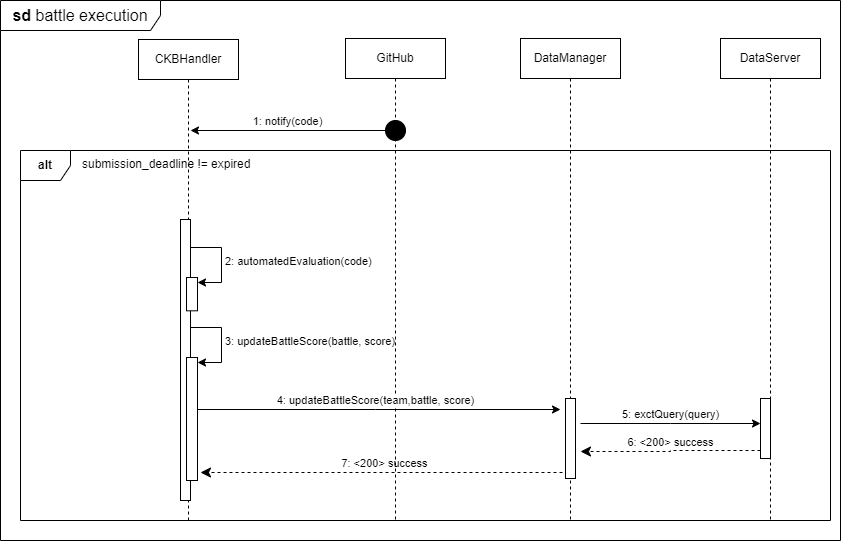

The diagram above was exported from draw.io. Its source (the exported page's mxGraphModel, read from the mxfile embedded in the PNG):
<mxGraphModel dx="1877" dy="534" grid="1" gridSize="10" guides="1" tooltips="1" connect="1" arrows="1" fold="1" page="1" pageScale="1" pageWidth="827" pageHeight="1169" math="0" shadow="0">
  <root>
    <mxCell id="0" />
    <mxCell id="1" parent="0" />
    <mxCell id="hq8v5bKwkIQO-botcMjV-1" value="CKBHandler" style="shape=umlLifeline;perimeter=lifelinePerimeter;whiteSpace=wrap;html=1;container=0;dropTarget=0;collapsible=0;recursiveResize=0;outlineConnect=0;portConstraint=eastwest;newEdgeStyle={&quot;edgeStyle&quot;:&quot;elbowEdgeStyle&quot;,&quot;elbow&quot;:&quot;vertical&quot;,&quot;curved&quot;:0,&quot;rounded&quot;:0};" vertex="1" parent="1">
      <mxGeometry x="-92" y="929" width="100" height="481" as="geometry" />
    </mxCell>
    <mxCell id="hq8v5bKwkIQO-botcMjV-2" value="&lt;b&gt;sd &lt;/b&gt;battle execution" style="shape=umlFrame;whiteSpace=wrap;html=1;pointerEvents=0;recursiveResize=0;container=0;collapsible=0;width=160;fontSize=16;" vertex="1" parent="1">
      <mxGeometry x="-230" y="890" width="840" height="540" as="geometry" />
    </mxCell>
    <mxCell id="hq8v5bKwkIQO-botcMjV-3" value="&lt;b&gt;alt&lt;/b&gt;" style="shape=umlFrame;whiteSpace=wrap;html=1;pointerEvents=0;recursiveResize=0;container=0;collapsible=0;width=50;height=30;" vertex="1" parent="1">
      <mxGeometry x="-210" y="1040" width="810" height="370" as="geometry" />
    </mxCell>
    <mxCell id="hq8v5bKwkIQO-botcMjV-4" value="7: &amp;lt;200&amp;gt; success" style="html=1;verticalAlign=bottom;endArrow=classic;dashed=1;endSize=8;edgeStyle=elbowEdgeStyle;elbow=vertical;curved=0;rounded=0;endFill=1;" edge="1" parent="1">
      <mxGeometry relative="1" as="geometry">
        <mxPoint x="-30" y="1362" as="targetPoint" />
        <Array as="points">
          <mxPoint x="267" y="1362.0039751432555" />
        </Array>
        <mxPoint x="338" y="1362" as="sourcePoint" />
        <mxPoint as="offset" />
      </mxGeometry>
    </mxCell>
    <mxCell id="hq8v5bKwkIQO-botcMjV-5" value="GitHub" style="shape=umlLifeline;perimeter=lifelinePerimeter;whiteSpace=wrap;html=1;container=0;dropTarget=0;collapsible=0;recursiveResize=0;outlineConnect=0;portConstraint=eastwest;newEdgeStyle={&quot;edgeStyle&quot;:&quot;elbowEdgeStyle&quot;,&quot;elbow&quot;:&quot;vertical&quot;,&quot;curved&quot;:0,&quot;rounded&quot;:0};" vertex="1" parent="1">
      <mxGeometry x="115" y="928" width="100" height="482" as="geometry" />
    </mxCell>
    <mxCell id="hq8v5bKwkIQO-botcMjV-6" value="DataManager" style="shape=umlLifeline;perimeter=lifelinePerimeter;whiteSpace=wrap;html=1;container=0;dropTarget=0;collapsible=0;recursiveResize=0;outlineConnect=0;portConstraint=eastwest;newEdgeStyle={&quot;edgeStyle&quot;:&quot;elbowEdgeStyle&quot;,&quot;elbow&quot;:&quot;vertical&quot;,&quot;curved&quot;:0,&quot;rounded&quot;:0};" vertex="1" parent="1">
      <mxGeometry x="290" y="928" width="100" height="482" as="geometry" />
    </mxCell>
    <mxCell id="hq8v5bKwkIQO-botcMjV-7" value="" style="html=1;points=[];perimeter=orthogonalPerimeter;outlineConnect=0;targetShapes=umlLifeline;portConstraint=eastwest;newEdgeStyle={&quot;edgeStyle&quot;:&quot;elbowEdgeStyle&quot;,&quot;elbow&quot;:&quot;vertical&quot;,&quot;curved&quot;:0,&quot;rounded&quot;:0};" vertex="1" parent="hq8v5bKwkIQO-botcMjV-6">
      <mxGeometry x="45" y="360" width="10" height="80" as="geometry" />
    </mxCell>
    <mxCell id="hq8v5bKwkIQO-botcMjV-8" value="DataServer" style="shape=umlLifeline;perimeter=lifelinePerimeter;whiteSpace=wrap;html=1;container=0;dropTarget=0;collapsible=0;recursiveResize=0;outlineConnect=0;portConstraint=eastwest;newEdgeStyle={&quot;edgeStyle&quot;:&quot;elbowEdgeStyle&quot;,&quot;elbow&quot;:&quot;vertical&quot;,&quot;curved&quot;:0,&quot;rounded&quot;:0};" vertex="1" parent="1">
      <mxGeometry x="490" y="928" width="100" height="482" as="geometry" />
    </mxCell>
    <mxCell id="hq8v5bKwkIQO-botcMjV-9" value="" style="html=1;points=[];perimeter=orthogonalPerimeter;outlineConnect=0;targetShapes=umlLifeline;portConstraint=eastwest;newEdgeStyle={&quot;edgeStyle&quot;:&quot;elbowEdgeStyle&quot;,&quot;elbow&quot;:&quot;vertical&quot;,&quot;curved&quot;:0,&quot;rounded&quot;:0};" vertex="1" parent="hq8v5bKwkIQO-botcMjV-8">
      <mxGeometry x="40" y="360" width="10" height="60" as="geometry" />
    </mxCell>
    <mxCell id="hq8v5bKwkIQO-botcMjV-10" value="5: exctQuery(query)" style="html=1;verticalAlign=bottom;endArrow=classic;edgeStyle=elbowEdgeStyle;elbow=vertical;curved=0;rounded=0;endFill=1;" edge="1" parent="hq8v5bKwkIQO-botcMjV-8">
      <mxGeometry relative="1" as="geometry">
        <mxPoint x="-140" y="385" as="sourcePoint" />
        <Array as="points" />
        <mxPoint x="40" y="385" as="targetPoint" />
      </mxGeometry>
    </mxCell>
    <mxCell id="hq8v5bKwkIQO-botcMjV-11" value="6: &amp;lt;200&amp;gt; success" style="html=1;verticalAlign=bottom;endArrow=classic;dashed=1;endSize=8;edgeStyle=elbowEdgeStyle;elbow=horizontal;curved=0;rounded=0;endFill=1;" edge="1" parent="hq8v5bKwkIQO-botcMjV-8">
      <mxGeometry relative="1" as="geometry">
        <mxPoint x="-140" y="413" as="targetPoint" />
        <Array as="points" />
        <mxPoint x="40" y="412" as="sourcePoint" />
        <mxPoint as="offset" />
      </mxGeometry>
    </mxCell>
    <mxCell id="hq8v5bKwkIQO-botcMjV-12" value="submission_deadline != expired" style="text;html=1;" vertex="1" parent="1">
      <mxGeometry x="-210" y="1040" width="100" height="20" as="geometry">
        <mxPoint x="60" as="offset" />
      </mxGeometry>
    </mxCell>
    <mxCell id="hq8v5bKwkIQO-botcMjV-13" value="1: notify(code)" style="html=1;verticalAlign=bottom;endArrow=classic;edgeStyle=elbowEdgeStyle;elbow=vertical;curved=0;rounded=0;endFill=1;" edge="1" parent="1" source="hq8v5bKwkIQO-botcMjV-14">
      <mxGeometry relative="1" as="geometry">
        <mxPoint x="161.99999999999977" y="1020.0031034482759" as="sourcePoint" />
        <Array as="points" />
        <mxPoint x="-40" y="1020.21" as="targetPoint" />
      </mxGeometry>
    </mxCell>
    <mxCell id="hq8v5bKwkIQO-botcMjV-14" value="" style="ellipse;fillColor=strokeColor;html=1;fontSize=16;" vertex="1" parent="1">
      <mxGeometry x="155" y="1010" width="20" height="20" as="geometry" />
    </mxCell>
    <mxCell id="hq8v5bKwkIQO-botcMjV-15" value="2: automatedEvaluation(code)" style="html=1;align=left;spacingLeft=2;endArrow=classic;rounded=0;edgeStyle=orthogonalEdgeStyle;curved=0;rounded=0;entryX=1;entryY=0;entryDx=0;entryDy=5;entryPerimeter=0;endFill=1;" edge="1" parent="1" target="hq8v5bKwkIQO-botcMjV-19">
      <mxGeometry relative="1" as="geometry">
        <mxPoint x="-40" y="1137" as="sourcePoint" />
        <Array as="points">
          <mxPoint x="-9" y="1137" />
          <mxPoint x="-9" y="1172" />
        </Array>
        <mxPoint x="-9" y="1167" as="targetPoint" />
      </mxGeometry>
    </mxCell>
    <mxCell id="hq8v5bKwkIQO-botcMjV-16" value="3: updateBattleScore(battle, score)" style="html=1;align=left;spacingLeft=2;endArrow=classic;rounded=0;edgeStyle=orthogonalEdgeStyle;curved=0;rounded=0;entryX=1;entryY=0;entryDx=0;entryDy=5;entryPerimeter=0;endFill=1;" edge="1" parent="1" target="hq8v5bKwkIQO-botcMjV-20">
      <mxGeometry relative="1" as="geometry">
        <mxPoint x="-40" y="1217" as="sourcePoint" />
        <Array as="points">
          <mxPoint x="-9" y="1217" />
          <mxPoint x="-9" y="1252" />
        </Array>
        <mxPoint x="-9" y="1247" as="targetPoint" />
      </mxGeometry>
    </mxCell>
    <mxCell id="hq8v5bKwkIQO-botcMjV-17" value="4: updateBattleScore(team,battle, score)" style="html=1;verticalAlign=bottom;endArrow=classic;edgeStyle=elbowEdgeStyle;elbow=vertical;curved=0;rounded=0;endFill=1;" edge="1" parent="1">
      <mxGeometry relative="1" as="geometry">
        <mxPoint x="-40" y="1299" as="sourcePoint" />
        <Array as="points" />
        <mxPoint x="330" y="1299" as="targetPoint" />
      </mxGeometry>
    </mxCell>
    <mxCell id="hq8v5bKwkIQO-botcMjV-18" value="" style="html=1;points=[];perimeter=orthogonalPerimeter;outlineConnect=0;targetShapes=umlLifeline;portConstraint=eastwest;newEdgeStyle={&quot;edgeStyle&quot;:&quot;elbowEdgeStyle&quot;,&quot;elbow&quot;:&quot;vertical&quot;,&quot;curved&quot;:0,&quot;rounded&quot;:0};" vertex="1" parent="1">
      <mxGeometry x="-50" y="1109" width="10" height="281" as="geometry" />
    </mxCell>
    <mxCell id="hq8v5bKwkIQO-botcMjV-19" value="" style="html=1;points=[[0,0,0,0,5],[0,1,0,0,-5],[1,0,0,0,5],[1,1,0,0,-5]];perimeter=orthogonalPerimeter;outlineConnect=0;targetShapes=umlLifeline;portConstraint=eastwest;newEdgeStyle={&quot;curved&quot;:0,&quot;rounded&quot;:0};" vertex="1" parent="1">
      <mxGeometry x="-44" y="1167" width="11" height="33.31" as="geometry" />
    </mxCell>
    <mxCell id="hq8v5bKwkIQO-botcMjV-20" value="" style="html=1;points=[[0,0,0,0,5],[0,1,0,0,-5],[1,0,0,0,5],[1,1,0,0,-5]];perimeter=orthogonalPerimeter;outlineConnect=0;targetShapes=umlLifeline;portConstraint=eastwest;newEdgeStyle={&quot;curved&quot;:0,&quot;rounded&quot;:0};" vertex="1" parent="1">
      <mxGeometry x="-44" y="1247" width="11" height="123" as="geometry" />
    </mxCell>
  </root>
</mxGraphModel>